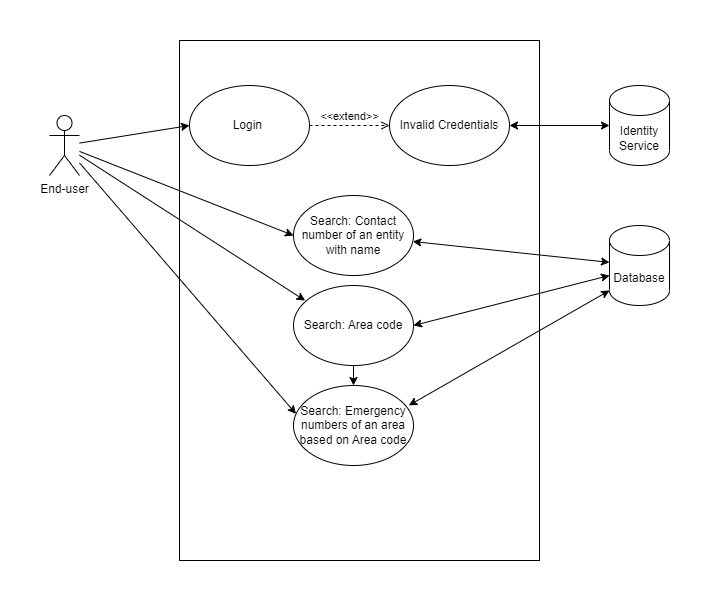

The diagram above was exported from draw.io. Its source (the exported page's mxGraphModel, read from the mxfile embedded in the PNG):
<mxGraphModel dx="1066" dy="511" grid="1" gridSize="10" guides="1" tooltips="1" connect="1" arrows="1" fold="1" page="1" pageScale="1" pageWidth="827" pageHeight="1169" math="0" shadow="0">
  <root>
    <mxCell id="0" />
    <mxCell id="1" parent="0" />
    <mxCell id="JC255g4Zn3fgpcR03gjc-1" value="End-user" style="shape=umlActor;verticalLabelPosition=bottom;verticalAlign=top;html=1;outlineConnect=0;" vertex="1" parent="1">
      <mxGeometry x="110" y="235" width="30" height="60" as="geometry" />
    </mxCell>
    <mxCell id="JC255g4Zn3fgpcR03gjc-3" value="" style="rounded=0;whiteSpace=wrap;html=1;" vertex="1" parent="1">
      <mxGeometry x="240" y="160" width="360" height="520" as="geometry" />
    </mxCell>
    <mxCell id="JC255g4Zn3fgpcR03gjc-7" value="Database" style="shape=cylinder3;whiteSpace=wrap;html=1;boundedLbl=1;backgroundOutline=1;size=15;" vertex="1" parent="1">
      <mxGeometry x="670" y="345" width="60" height="80" as="geometry" />
    </mxCell>
    <mxCell id="JC255g4Zn3fgpcR03gjc-8" value="Login&amp;nbsp;" style="ellipse;whiteSpace=wrap;html=1;" vertex="1" parent="1">
      <mxGeometry x="250" y="205" width="120" height="80" as="geometry" />
    </mxCell>
    <mxCell id="JC255g4Zn3fgpcR03gjc-9" value="Invalid Credentials" style="ellipse;whiteSpace=wrap;html=1;" vertex="1" parent="1">
      <mxGeometry x="450" y="205" width="120" height="80" as="geometry" />
    </mxCell>
    <mxCell id="JC255g4Zn3fgpcR03gjc-10" value="&amp;lt;&amp;lt;extend&amp;gt;&amp;gt;" style="html=1;verticalAlign=bottom;labelBackgroundColor=none;endArrow=open;endFill=0;dashed=1;rounded=0;exitX=1;exitY=0.5;exitDx=0;exitDy=0;entryX=0;entryY=0.5;entryDx=0;entryDy=0;" edge="1" parent="1" source="JC255g4Zn3fgpcR03gjc-8" target="JC255g4Zn3fgpcR03gjc-9">
      <mxGeometry width="160" relative="1" as="geometry">
        <mxPoint x="350" y="375" as="sourcePoint" />
        <mxPoint x="510" y="375" as="targetPoint" />
      </mxGeometry>
    </mxCell>
    <mxCell id="JC255g4Zn3fgpcR03gjc-13" value="" style="endArrow=classic;startArrow=classic;html=1;rounded=0;exitX=1;exitY=0.5;exitDx=0;exitDy=0;" edge="1" parent="1" source="JC255g4Zn3fgpcR03gjc-9">
      <mxGeometry width="50" height="50" relative="1" as="geometry">
        <mxPoint x="410" y="405" as="sourcePoint" />
        <mxPoint x="670" y="245" as="targetPoint" />
      </mxGeometry>
    </mxCell>
    <mxCell id="JC255g4Zn3fgpcR03gjc-14" value="Identity Service" style="shape=cylinder3;whiteSpace=wrap;html=1;boundedLbl=1;backgroundOutline=1;size=15;" vertex="1" parent="1">
      <mxGeometry x="670" y="205" width="60" height="80" as="geometry" />
    </mxCell>
    <mxCell id="JC255g4Zn3fgpcR03gjc-17" value="Search: Contact number of an entity with name" style="ellipse;whiteSpace=wrap;html=1;" vertex="1" parent="1">
      <mxGeometry x="354" y="315" width="120" height="80" as="geometry" />
    </mxCell>
    <mxCell id="JC255g4Zn3fgpcR03gjc-19" value="Search: Emergency numbers of an area based on Area code" style="ellipse;whiteSpace=wrap;html=1;" vertex="1" parent="1">
      <mxGeometry x="354" y="505" width="120" height="80" as="geometry" />
    </mxCell>
    <mxCell id="JC255g4Zn3fgpcR03gjc-20" value="Search: Area code" style="ellipse;whiteSpace=wrap;html=1;" vertex="1" parent="1">
      <mxGeometry x="354" y="405" width="120" height="80" as="geometry" />
    </mxCell>
    <mxCell id="JC255g4Zn3fgpcR03gjc-21" value="" style="endArrow=classic;html=1;rounded=0;entryX=0;entryY=0.5;entryDx=0;entryDy=0;" edge="1" parent="1" source="JC255g4Zn3fgpcR03gjc-1" target="JC255g4Zn3fgpcR03gjc-17">
      <mxGeometry width="50" height="50" relative="1" as="geometry">
        <mxPoint x="160" y="285" as="sourcePoint" />
        <mxPoint x="460" y="475" as="targetPoint" />
      </mxGeometry>
    </mxCell>
    <mxCell id="JC255g4Zn3fgpcR03gjc-22" value="" style="endArrow=classic;html=1;rounded=0;entryX=0;entryY=0.5;entryDx=0;entryDy=0;anchorPointDirection=1;" edge="1" parent="1" source="JC255g4Zn3fgpcR03gjc-1" target="JC255g4Zn3fgpcR03gjc-8">
      <mxGeometry width="50" height="50" relative="1" as="geometry">
        <mxPoint x="410" y="525" as="sourcePoint" />
        <mxPoint x="460" y="475" as="targetPoint" />
      </mxGeometry>
    </mxCell>
    <mxCell id="JC255g4Zn3fgpcR03gjc-24" value="" style="endArrow=classic;html=1;rounded=0;entryX=0.097;entryY=0.189;entryDx=0;entryDy=0;entryPerimeter=0;" edge="1" parent="1" source="JC255g4Zn3fgpcR03gjc-1" target="JC255g4Zn3fgpcR03gjc-20">
      <mxGeometry width="50" height="50" relative="1" as="geometry">
        <mxPoint x="410" y="525" as="sourcePoint" />
        <mxPoint x="460" y="475" as="targetPoint" />
      </mxGeometry>
    </mxCell>
    <mxCell id="JC255g4Zn3fgpcR03gjc-25" value="" style="endArrow=classic;html=1;rounded=0;entryX=0.021;entryY=0.355;entryDx=0;entryDy=0;entryPerimeter=0;" edge="1" parent="1" source="JC255g4Zn3fgpcR03gjc-1" target="JC255g4Zn3fgpcR03gjc-19">
      <mxGeometry width="50" height="50" relative="1" as="geometry">
        <mxPoint x="140" y="335" as="sourcePoint" />
        <mxPoint x="460" y="335" as="targetPoint" />
      </mxGeometry>
    </mxCell>
    <mxCell id="JC255g4Zn3fgpcR03gjc-26" value="" style="endArrow=classic;startArrow=classic;html=1;rounded=0;" edge="1" parent="1" source="JC255g4Zn3fgpcR03gjc-17" target="JC255g4Zn3fgpcR03gjc-7">
      <mxGeometry width="50" height="50" relative="1" as="geometry">
        <mxPoint x="410" y="385" as="sourcePoint" />
        <mxPoint x="460" y="335" as="targetPoint" />
      </mxGeometry>
    </mxCell>
    <mxCell id="JC255g4Zn3fgpcR03gjc-27" value="" style="endArrow=classic;startArrow=classic;html=1;rounded=0;exitX=1;exitY=0.5;exitDx=0;exitDy=0;" edge="1" parent="1" source="JC255g4Zn3fgpcR03gjc-20">
      <mxGeometry width="50" height="50" relative="1" as="geometry">
        <mxPoint x="483" y="371" as="sourcePoint" />
        <mxPoint x="670" y="395" as="targetPoint" />
      </mxGeometry>
    </mxCell>
    <mxCell id="JC255g4Zn3fgpcR03gjc-28" value="" style="endArrow=classic;html=1;rounded=0;exitX=0.5;exitY=1;exitDx=0;exitDy=0;entryX=0.5;entryY=0;entryDx=0;entryDy=0;" edge="1" parent="1" source="JC255g4Zn3fgpcR03gjc-20" target="JC255g4Zn3fgpcR03gjc-19">
      <mxGeometry width="50" height="50" relative="1" as="geometry">
        <mxPoint x="410" y="385" as="sourcePoint" />
        <mxPoint x="460" y="335" as="targetPoint" />
      </mxGeometry>
    </mxCell>
    <mxCell id="JC255g4Zn3fgpcR03gjc-29" value="" style="endArrow=classic;startArrow=classic;html=1;rounded=0;entryX=0.961;entryY=0.249;entryDx=0;entryDy=0;entryPerimeter=0;exitX=0;exitY=1;exitDx=0;exitDy=-15;exitPerimeter=0;" edge="1" parent="1" source="JC255g4Zn3fgpcR03gjc-7" target="JC255g4Zn3fgpcR03gjc-19">
      <mxGeometry width="50" height="50" relative="1" as="geometry">
        <mxPoint x="410" y="385" as="sourcePoint" />
        <mxPoint x="460" y="335" as="targetPoint" />
      </mxGeometry>
    </mxCell>
  </root>
</mxGraphModel>